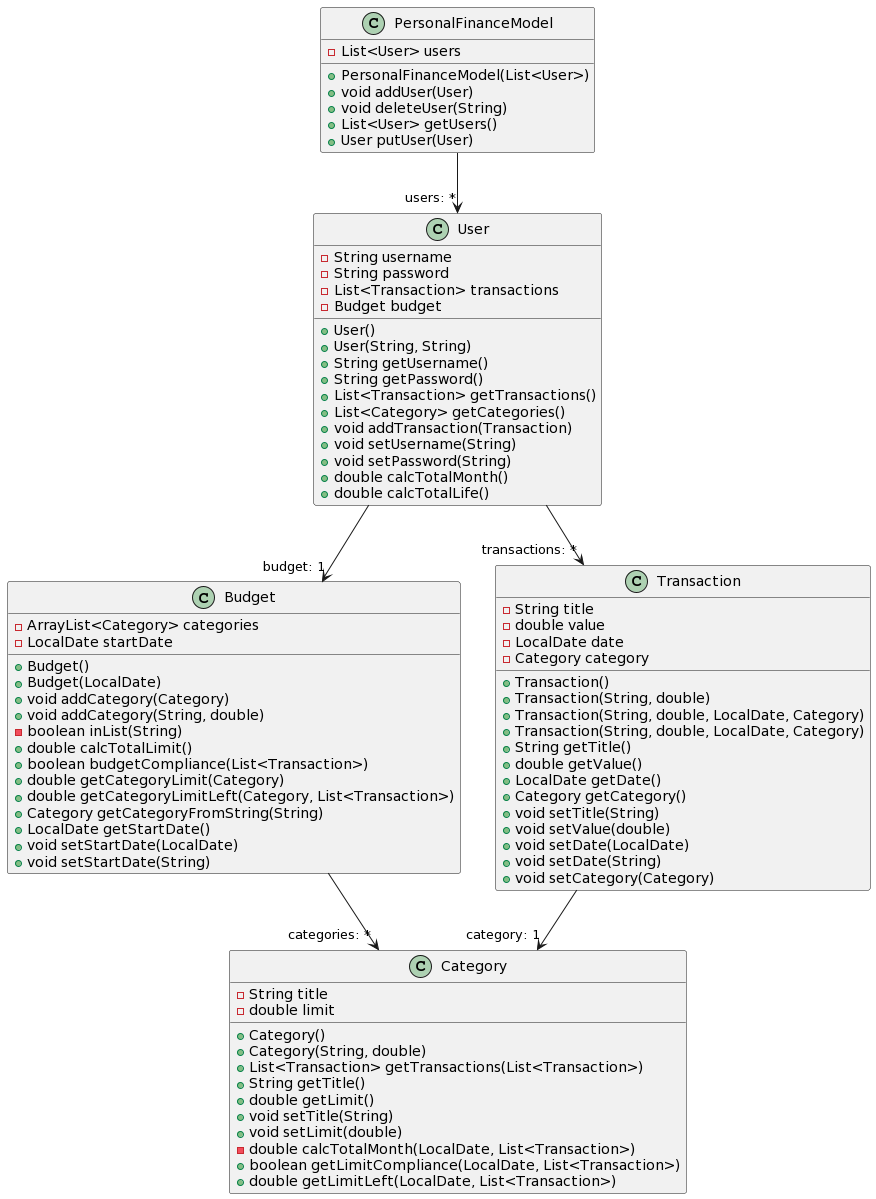

The diagram above was rendered by PlantUML. Its source (embedded in the PNG):
@startuml
class Budget
Budget : -ArrayList<Category> categories
Budget : -LocalDate startDate
Budget : +Budget()
Budget : +Budget(LocalDate)
Budget : +void addCategory(Category)
Budget : +void addCategory(String, double)
Budget : -boolean inList(String)
Budget : +double calcTotalLimit()
Budget : +boolean budgetCompliance(List<Transaction>)
Budget : +double getCategoryLimit(Category)
Budget : +double getCategoryLimitLeft(Category, List<Transaction>)
Budget : +Category getCategoryFromString(String)
Budget : +LocalDate getStartDate()
Budget : +void setStartDate(LocalDate)
Budget : +void setStartDate(String)

class Category
Category : -String title
Category : -double limit
Category : +Category()
Category : +Category(String, double)
Category : +List<Transaction> getTransactions(List<Transaction>)
Category : +String getTitle()
Category : +double getLimit()
Category : +void setTitle(String)
Category : +void setLimit(double)
Category : -double calcTotalMonth(LocalDate, List<Transaction>)
Category : +boolean getLimitCompliance(LocalDate, List<Transaction>)
Category : +double getLimitLeft(LocalDate, List<Transaction>)

class PersonalFinanceModel
PersonalFinanceModel : -List<User> users
PersonalFinanceModel : +PersonalFinanceModel(List<User>)
PersonalFinanceModel : +void addUser(User)
PersonalFinanceModel : +void deleteUser(String)
PersonalFinanceModel : +List<User> getUsers()
PersonalFinanceModel : +User putUser(User)

class Transaction
Transaction : -String title
Transaction : -double value
Transaction : -LocalDate date
Transaction : -Category category
Transaction : +Transaction()
Transaction : +Transaction(String, double)
Transaction : +Transaction(String, double, LocalDate, Category)
Transaction : +Transaction(String, double, LocalDate, Category)
Transaction : +String getTitle()
Transaction : +double getValue()
Transaction : +LocalDate getDate()
Transaction : +Category getCategory()
Transaction : +void setTitle(String)
Transaction : +void setValue(double)
Transaction : +void setDate(LocalDate)
Transaction : +void setDate(String)
Transaction : +void setCategory(Category)

class User
User : -String username
User : -String password
User : -List<Transaction> transactions
User : -Budget budget
User : +User()
User : +User(String, String)
User : +String getUsername()
User : +String getPassword()
User : +List<Transaction> getTransactions()
User : +List<Category> getCategories()
User : +void addTransaction(Transaction)
User : +void setUsername(String)
User : +void setPassword(String)
User : +double calcTotalMonth()
User : +double calcTotalLife()

PersonalFinanceModel --> "users: *" User
Budget  --> "categories: *" Category
Transaction --> "category: 1" Category
User --> "transactions: *" Transaction
User --> "budget: 1" Budget
@enduml